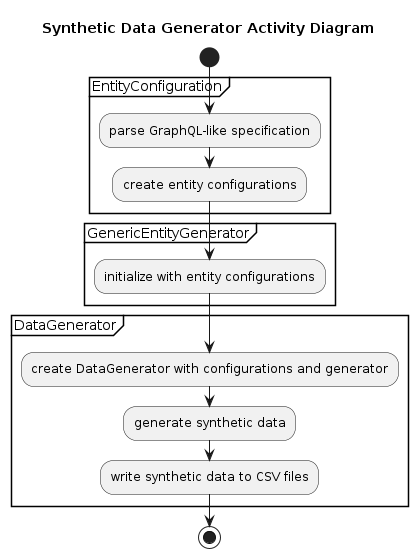

The diagram above was rendered by PlantUML. Its source (embedded in the PNG):
@startuml
title Synthetic Data Generator Activity Diagram

start

partition EntityConfiguration {
    :parse GraphQL-like specification;
    :create entity configurations;
}

partition GenericEntityGenerator {
    :initialize with entity configurations;
}

partition DataGenerator {
    :create DataGenerator with configurations and generator;
    :generate synthetic data;
    :write synthetic data to CSV files;
}

stop

@enduml